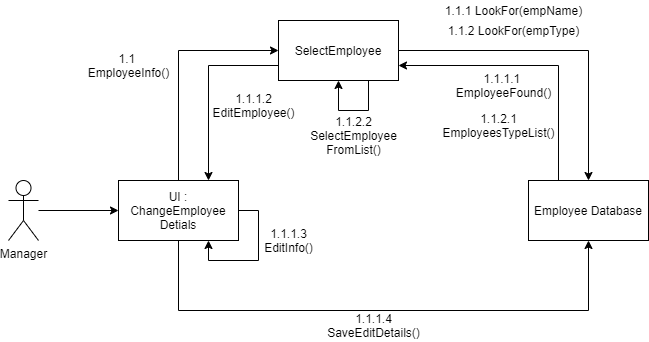

The diagram above was exported from draw.io. Its source (the exported page's mxGraphModel, read from the mxfile embedded in the PNG):
<mxGraphModel dx="1730" dy="1028" grid="1" gridSize="10" guides="1" tooltips="1" connect="1" arrows="1" fold="1" page="1" pageScale="1" pageWidth="850" pageHeight="1100" math="0" shadow="0">
  <root>
    <mxCell id="0" />
    <mxCell id="1" parent="0" />
    <mxCell id="Vd3J0ilW8tbWh2acVn0L-5" style="edgeStyle=orthogonalEdgeStyle;rounded=0;orthogonalLoop=1;jettySize=auto;html=1;entryX=0;entryY=0.5;entryDx=0;entryDy=0;fontColor=default;" edge="1" parent="1" source="Vd3J0ilW8tbWh2acVn0L-1" target="Vd3J0ilW8tbWh2acVn0L-4">
      <mxGeometry relative="1" as="geometry" />
    </mxCell>
    <mxCell id="Vd3J0ilW8tbWh2acVn0L-1" value="Manager&lt;br&gt;" style="shape=umlActor;verticalLabelPosition=bottom;verticalAlign=top;html=1;outlineConnect=0;" vertex="1" parent="1">
      <mxGeometry x="130" y="200" width="30" height="60" as="geometry" />
    </mxCell>
    <mxCell id="Vd3J0ilW8tbWh2acVn0L-7" style="edgeStyle=orthogonalEdgeStyle;rounded=0;orthogonalLoop=1;jettySize=auto;html=1;entryX=0;entryY=0.5;entryDx=0;entryDy=0;fontColor=default;exitX=0.5;exitY=0;exitDx=0;exitDy=0;strokeColor=default;labelBackgroundColor=default;" edge="1" parent="1" source="Vd3J0ilW8tbWh2acVn0L-4" target="Vd3J0ilW8tbWh2acVn0L-6">
      <mxGeometry relative="1" as="geometry" />
    </mxCell>
    <mxCell id="Vd3J0ilW8tbWh2acVn0L-23" style="edgeStyle=orthogonalEdgeStyle;rounded=0;orthogonalLoop=1;jettySize=auto;html=1;entryX=0.5;entryY=1;entryDx=0;entryDy=0;labelBackgroundColor=default;fontColor=default;strokeColor=default;" edge="1" parent="1" source="Vd3J0ilW8tbWh2acVn0L-4" target="Vd3J0ilW8tbWh2acVn0L-10">
      <mxGeometry relative="1" as="geometry">
        <Array as="points">
          <mxPoint x="300" y="330" />
          <mxPoint x="710" y="330" />
        </Array>
      </mxGeometry>
    </mxCell>
    <mxCell id="Vd3J0ilW8tbWh2acVn0L-4" value="UI :&lt;br&gt;ChangeEmployee&lt;br&gt;Detials" style="rounded=0;whiteSpace=wrap;html=1;fontColor=default;strokeColor=default;fillColor=default;" vertex="1" parent="1">
      <mxGeometry x="240" y="200" width="120" height="60" as="geometry" />
    </mxCell>
    <mxCell id="Vd3J0ilW8tbWh2acVn0L-11" style="edgeStyle=orthogonalEdgeStyle;rounded=0;orthogonalLoop=1;jettySize=auto;html=1;entryX=0.5;entryY=0;entryDx=0;entryDy=0;labelBackgroundColor=default;fontColor=default;strokeColor=default;" edge="1" parent="1" source="Vd3J0ilW8tbWh2acVn0L-6" target="Vd3J0ilW8tbWh2acVn0L-10">
      <mxGeometry relative="1" as="geometry" />
    </mxCell>
    <mxCell id="Vd3J0ilW8tbWh2acVn0L-17" style="edgeStyle=orthogonalEdgeStyle;rounded=0;orthogonalLoop=1;jettySize=auto;html=1;entryX=0.75;entryY=0;entryDx=0;entryDy=0;labelBackgroundColor=default;fontColor=default;strokeColor=default;exitX=0;exitY=0.75;exitDx=0;exitDy=0;" edge="1" parent="1" source="Vd3J0ilW8tbWh2acVn0L-6" target="Vd3J0ilW8tbWh2acVn0L-4">
      <mxGeometry relative="1" as="geometry">
        <Array as="points">
          <mxPoint x="330" y="85" />
        </Array>
      </mxGeometry>
    </mxCell>
    <mxCell id="Vd3J0ilW8tbWh2acVn0L-6" value="SelectEmployee" style="rounded=0;whiteSpace=wrap;html=1;fontColor=default;strokeColor=default;fillColor=default;" vertex="1" parent="1">
      <mxGeometry x="400" y="40" width="120" height="60" as="geometry" />
    </mxCell>
    <mxCell id="Vd3J0ilW8tbWh2acVn0L-8" value="1.1&amp;nbsp;&lt;br&gt;EmployeeInfo()" style="text;html=1;align=center;verticalAlign=middle;resizable=0;points=[];autosize=1;strokeColor=none;fillColor=none;fontColor=default;" vertex="1" parent="1">
      <mxGeometry x="200" y="70" width="100" height="30" as="geometry" />
    </mxCell>
    <mxCell id="Vd3J0ilW8tbWh2acVn0L-14" style="edgeStyle=orthogonalEdgeStyle;rounded=0;orthogonalLoop=1;jettySize=auto;html=1;entryX=1;entryY=0.75;entryDx=0;entryDy=0;labelBackgroundColor=default;fontColor=default;strokeColor=default;exitX=0.25;exitY=0;exitDx=0;exitDy=0;" edge="1" parent="1" source="Vd3J0ilW8tbWh2acVn0L-10" target="Vd3J0ilW8tbWh2acVn0L-6">
      <mxGeometry relative="1" as="geometry" />
    </mxCell>
    <mxCell id="Vd3J0ilW8tbWh2acVn0L-10" value="Employee Database" style="rounded=0;whiteSpace=wrap;html=1;fontColor=default;strokeColor=default;fillColor=default;" vertex="1" parent="1">
      <mxGeometry x="650" y="200" width="120" height="60" as="geometry" />
    </mxCell>
    <mxCell id="Vd3J0ilW8tbWh2acVn0L-12" value="1.1.1 LookFor(empName)" style="text;html=1;align=center;verticalAlign=middle;resizable=0;points=[];autosize=1;strokeColor=none;fillColor=none;fontColor=default;" vertex="1" parent="1">
      <mxGeometry x="560" y="20" width="150" height="20" as="geometry" />
    </mxCell>
    <mxCell id="Vd3J0ilW8tbWh2acVn0L-13" value="1.1.2 LookFor(empType)" style="text;html=1;align=center;verticalAlign=middle;resizable=0;points=[];autosize=1;strokeColor=none;fillColor=none;fontColor=default;" vertex="1" parent="1">
      <mxGeometry x="560" y="40" width="150" height="20" as="geometry" />
    </mxCell>
    <mxCell id="Vd3J0ilW8tbWh2acVn0L-15" value="1.1.1.1 &lt;br&gt;EmployeeFound()" style="text;html=1;align=center;verticalAlign=middle;resizable=0;points=[];autosize=1;strokeColor=none;fillColor=none;fontColor=default;" vertex="1" parent="1">
      <mxGeometry x="570" y="90" width="110" height="30" as="geometry" />
    </mxCell>
    <mxCell id="Vd3J0ilW8tbWh2acVn0L-16" value="1.1.2.1&lt;br&gt;EmployeesTypeList()" style="text;html=1;align=center;verticalAlign=middle;resizable=0;points=[];autosize=1;strokeColor=none;fillColor=none;fontColor=default;" vertex="1" parent="1">
      <mxGeometry x="555" y="130" width="130" height="30" as="geometry" />
    </mxCell>
    <mxCell id="Vd3J0ilW8tbWh2acVn0L-18" value="1.1.1.2&lt;br&gt;EditEmployee()" style="text;html=1;align=center;verticalAlign=middle;resizable=0;points=[];autosize=1;strokeColor=none;fillColor=none;fontColor=default;" vertex="1" parent="1">
      <mxGeometry x="325" y="110" width="100" height="30" as="geometry" />
    </mxCell>
    <mxCell id="Vd3J0ilW8tbWh2acVn0L-19" style="edgeStyle=orthogonalEdgeStyle;rounded=0;orthogonalLoop=1;jettySize=auto;html=1;entryX=0.75;entryY=1;entryDx=0;entryDy=0;labelBackgroundColor=default;fontColor=default;strokeColor=default;exitX=1;exitY=0.5;exitDx=0;exitDy=0;" edge="1" parent="1" source="Vd3J0ilW8tbWh2acVn0L-4" target="Vd3J0ilW8tbWh2acVn0L-4">
      <mxGeometry relative="1" as="geometry" />
    </mxCell>
    <mxCell id="Vd3J0ilW8tbWh2acVn0L-20" value="1.1.1.3&lt;br&gt;EditInfo()" style="text;html=1;align=center;verticalAlign=middle;resizable=0;points=[];autosize=1;strokeColor=none;fillColor=none;fontColor=default;" vertex="1" parent="1">
      <mxGeometry x="380" y="245" width="60" height="30" as="geometry" />
    </mxCell>
    <mxCell id="Vd3J0ilW8tbWh2acVn0L-21" style="edgeStyle=orthogonalEdgeStyle;rounded=0;orthogonalLoop=1;jettySize=auto;html=1;entryX=0.5;entryY=1;entryDx=0;entryDy=0;labelBackgroundColor=default;fontColor=default;strokeColor=default;exitX=0.75;exitY=1;exitDx=0;exitDy=0;" edge="1" parent="1" source="Vd3J0ilW8tbWh2acVn0L-6" target="Vd3J0ilW8tbWh2acVn0L-6">
      <mxGeometry relative="1" as="geometry">
        <Array as="points">
          <mxPoint x="490" y="130" />
          <mxPoint x="460" y="130" />
        </Array>
      </mxGeometry>
    </mxCell>
    <mxCell id="Vd3J0ilW8tbWh2acVn0L-22" value="1.1.2.2&lt;br&gt;SelectEmployee&lt;br&gt;FromList()" style="text;html=1;align=center;verticalAlign=middle;resizable=0;points=[];autosize=1;strokeColor=none;fillColor=none;fontColor=default;" vertex="1" parent="1">
      <mxGeometry x="425" y="130" width="100" height="50" as="geometry" />
    </mxCell>
    <mxCell id="Vd3J0ilW8tbWh2acVn0L-24" value="1.1.1.4&lt;br&gt;SaveEditDetails()" style="text;html=1;align=center;verticalAlign=middle;resizable=0;points=[];autosize=1;strokeColor=none;fillColor=none;fontColor=default;" vertex="1" parent="1">
      <mxGeometry x="440" y="330" width="110" height="30" as="geometry" />
    </mxCell>
  </root>
</mxGraphModel>